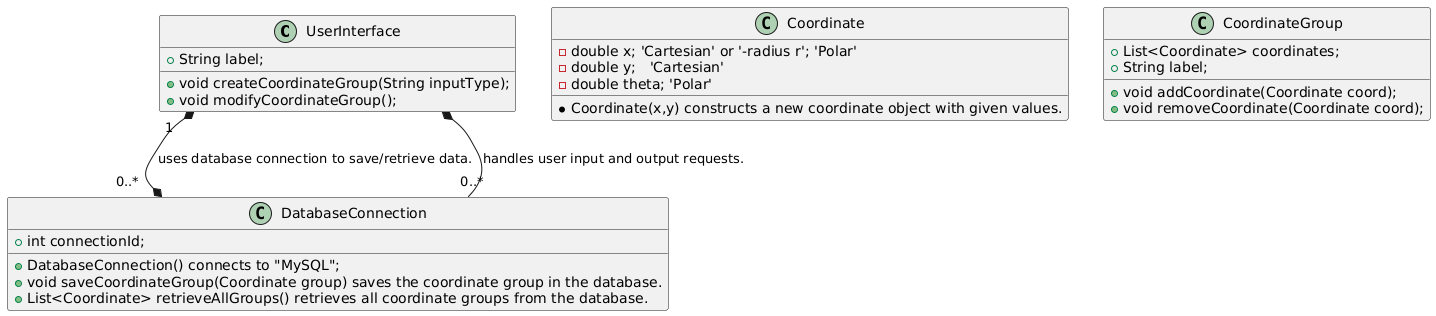

The diagram above was rendered by PlantUML. Its source (embedded in the PNG):
@startuml
' Start of class diagram using PlantUML'


class UserInterface {
    +String label;
    +void createCoordinateGroup(String inputType);
    +void modifyCoordinateGroup();
}

class DatabaseConnection {
    +int connectionId;
    +DatabaseConnection() connects to "MySQL";
    +void saveCoordinateGroup(Coordinate group) saves the coordinate group in the database.
    +List<Coordinate> retrieveAllGroups() retrieves all coordinate groups from the database.
}

class Coordinate {
  -double x; 'Cartesian' or '-radius r'; 'Polar'
  -double y;   'Cartesian'
  -double theta; 'Polar'
    *Coordinate(x,y) constructs a new coordinate object with given values.
}

class CoordinateGroup {
 +List<Coordinate> coordinates;
 +String label;
 +void addCoordinate(Coordinate coord);
 +void removeCoordinate(Coordinate coord);
 }

UserInterface "1" *--* "0..*" DatabaseConnection: uses database connection to save/retrieve data.
DatabaseConnection "0..*" --* UserInterface: handles user input and output requests.

@enduml